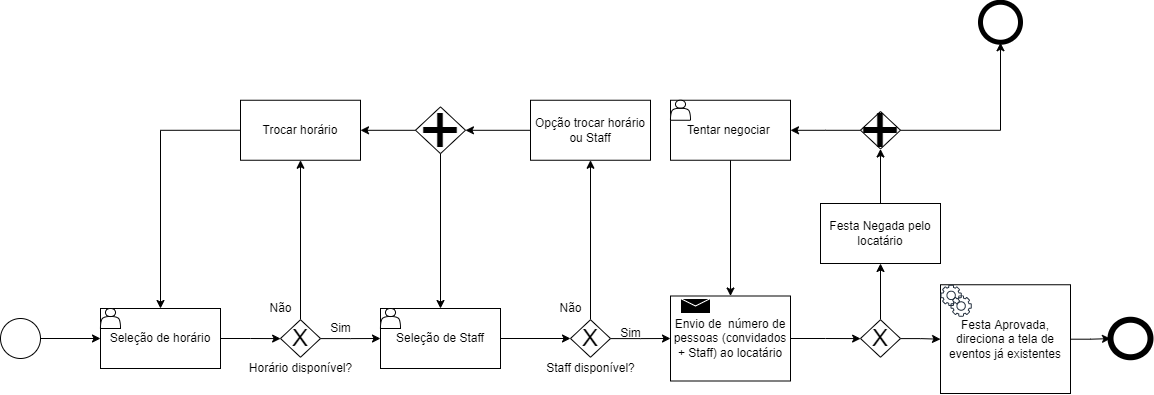

The diagram above was exported from draw.io. Its source (the exported page's mxGraphModel, read from the mxfile embedded in the PNG):
<mxGraphModel dx="1108" dy="1619" grid="1" gridSize="10" guides="1" tooltips="1" connect="1" arrows="1" fold="1" page="1" pageScale="1" pageWidth="827" pageHeight="1169" math="0" shadow="0">
  <root>
    <mxCell id="0" />
    <mxCell id="1" parent="0" />
    <mxCell id="xWBUGuq3ZX4mgduMRoBD-3" value="" style="edgeStyle=orthogonalEdgeStyle;rounded=0;orthogonalLoop=1;jettySize=auto;html=1;" parent="1" source="AI4V3VdmDPwi3iPvrxIL-2" target="AI4V3VdmDPwi3iPvrxIL-11" edge="1">
      <mxGeometry relative="1" as="geometry" />
    </mxCell>
    <mxCell id="AI4V3VdmDPwi3iPvrxIL-2" value="" style="ellipse;whiteSpace=wrap;html=1;aspect=fixed;" parent="1" vertex="1">
      <mxGeometry x="30" y="185" width="40" height="40" as="geometry" />
    </mxCell>
    <mxCell id="AI4V3VdmDPwi3iPvrxIL-34" value="" style="edgeStyle=orthogonalEdgeStyle;rounded=0;orthogonalLoop=1;jettySize=auto;html=1;fontSize=24;entryX=0;entryY=0.5;entryDx=0;entryDy=0;" parent="1" source="AI4V3VdmDPwi3iPvrxIL-6" target="AI4V3VdmDPwi3iPvrxIL-35" edge="1">
      <mxGeometry relative="1" as="geometry">
        <mxPoint x="767.1263157894737" y="205.10000000000002" as="targetPoint" />
      </mxGeometry>
    </mxCell>
    <mxCell id="AI4V3VdmDPwi3iPvrxIL-6" value="Seleção de Staff" style="rounded=0;whiteSpace=wrap;html=1;" parent="1" vertex="1">
      <mxGeometry x="410" y="175" width="120" height="60" as="geometry" />
    </mxCell>
    <mxCell id="AI4V3VdmDPwi3iPvrxIL-24" value="" style="edgeStyle=orthogonalEdgeStyle;rounded=0;orthogonalLoop=1;jettySize=auto;html=1;fontSize=24;" parent="1" source="AI4V3VdmDPwi3iPvrxIL-11" target="AI4V3VdmDPwi3iPvrxIL-23" edge="1">
      <mxGeometry relative="1" as="geometry" />
    </mxCell>
    <mxCell id="AI4V3VdmDPwi3iPvrxIL-11" value="Seleção de horário" style="rounded=0;whiteSpace=wrap;html=1;" parent="1" vertex="1">
      <mxGeometry x="130" y="175" width="120" height="60" as="geometry" />
    </mxCell>
    <mxCell id="AI4V3VdmDPwi3iPvrxIL-26" value="" style="edgeStyle=orthogonalEdgeStyle;rounded=0;orthogonalLoop=1;jettySize=auto;html=1;fontSize=24;entryX=0.5;entryY=1;entryDx=0;entryDy=0;" parent="1" source="AI4V3VdmDPwi3iPvrxIL-23" target="AI4V3VdmDPwi3iPvrxIL-40" edge="1">
      <mxGeometry relative="1" as="geometry">
        <mxPoint x="330" y="140" as="targetPoint" />
      </mxGeometry>
    </mxCell>
    <mxCell id="AI4V3VdmDPwi3iPvrxIL-30" value="" style="edgeStyle=orthogonalEdgeStyle;rounded=0;orthogonalLoop=1;jettySize=auto;html=1;fontSize=24;" parent="1" source="AI4V3VdmDPwi3iPvrxIL-23" target="AI4V3VdmDPwi3iPvrxIL-6" edge="1">
      <mxGeometry relative="1" as="geometry" />
    </mxCell>
    <mxCell id="AI4V3VdmDPwi3iPvrxIL-23" value="&lt;font style=&quot;font-size: 24px&quot;&gt;X&lt;/font&gt;" style="rhombus;whiteSpace=wrap;html=1;rounded=0;" parent="1" vertex="1">
      <mxGeometry x="310" y="186.25" width="40" height="37.5" as="geometry" />
    </mxCell>
    <mxCell id="AI4V3VdmDPwi3iPvrxIL-37" value="" style="edgeStyle=orthogonalEdgeStyle;rounded=0;orthogonalLoop=1;jettySize=auto;html=1;fontSize=24;" parent="1" source="AI4V3VdmDPwi3iPvrxIL-35" target="AI4V3VdmDPwi3iPvrxIL-36" edge="1">
      <mxGeometry relative="1" as="geometry" />
    </mxCell>
    <mxCell id="AI4V3VdmDPwi3iPvrxIL-39" value="" style="edgeStyle=orthogonalEdgeStyle;rounded=0;orthogonalLoop=1;jettySize=auto;html=1;fontSize=24;entryX=0.5;entryY=1;entryDx=0;entryDy=0;" parent="1" source="AI4V3VdmDPwi3iPvrxIL-35" target="AI4V3VdmDPwi3iPvrxIL-51" edge="1">
      <mxGeometry relative="1" as="geometry">
        <mxPoint x="630" y="130" as="targetPoint" />
      </mxGeometry>
    </mxCell>
    <mxCell id="AI4V3VdmDPwi3iPvrxIL-35" value="&lt;font style=&quot;font-size: 24px&quot;&gt;X&lt;/font&gt;" style="rhombus;whiteSpace=wrap;html=1;rounded=0;" parent="1" vertex="1">
      <mxGeometry x="600" y="186.25" width="40" height="37.5" as="geometry" />
    </mxCell>
    <mxCell id="AI4V3VdmDPwi3iPvrxIL-59" value="" style="edgeStyle=orthogonalEdgeStyle;rounded=0;orthogonalLoop=1;jettySize=auto;html=1;fontSize=48;" parent="1" source="AI4V3VdmDPwi3iPvrxIL-36" target="AI4V3VdmDPwi3iPvrxIL-58" edge="1">
      <mxGeometry relative="1" as="geometry" />
    </mxCell>
    <mxCell id="AI4V3VdmDPwi3iPvrxIL-36" value="Envio de&amp;nbsp; número de pessoas (convidados + Staff) ao locatário" style="rounded=0;whiteSpace=wrap;html=1;" parent="1" vertex="1">
      <mxGeometry x="700" y="162.5" width="120" height="85" as="geometry" />
    </mxCell>
    <mxCell id="AI4V3VdmDPwi3iPvrxIL-40" value="Trocar horário" style="rounded=0;whiteSpace=wrap;html=1;" parent="1" vertex="1">
      <mxGeometry x="270" y="-33.25" width="120" height="60" as="geometry" />
    </mxCell>
    <mxCell id="AI4V3VdmDPwi3iPvrxIL-49" value="" style="edgeStyle=orthogonalEdgeStyle;rounded=0;orthogonalLoop=1;jettySize=auto;html=1;fontSize=24;exitX=0;exitY=0.5;exitDx=0;exitDy=0;entryX=0.5;entryY=0;entryDx=0;entryDy=0;" parent="1" source="AI4V3VdmDPwi3iPvrxIL-40" target="AI4V3VdmDPwi3iPvrxIL-11" edge="1">
      <mxGeometry relative="1" as="geometry">
        <mxPoint x="190" y="15.5" as="sourcePoint" />
        <mxPoint x="560" y="-12.5" as="targetPoint" />
      </mxGeometry>
    </mxCell>
    <mxCell id="xWBUGuq3ZX4mgduMRoBD-18" value="" style="edgeStyle=orthogonalEdgeStyle;rounded=0;orthogonalLoop=1;jettySize=auto;html=1;" parent="1" source="AI4V3VdmDPwi3iPvrxIL-51" target="xWBUGuq3ZX4mgduMRoBD-17" edge="1">
      <mxGeometry relative="1" as="geometry" />
    </mxCell>
    <mxCell id="AI4V3VdmDPwi3iPvrxIL-51" value="Opção trocar horário ou Staff" style="rounded=0;whiteSpace=wrap;html=1;" parent="1" vertex="1">
      <mxGeometry x="560" y="-33.25" width="120" height="60" as="geometry" />
    </mxCell>
    <mxCell id="AI4V3VdmDPwi3iPvrxIL-61" value="" style="edgeStyle=orthogonalEdgeStyle;rounded=0;orthogonalLoop=1;jettySize=auto;html=1;fontSize=48;" parent="1" source="AI4V3VdmDPwi3iPvrxIL-58" target="AI4V3VdmDPwi3iPvrxIL-60" edge="1">
      <mxGeometry relative="1" as="geometry" />
    </mxCell>
    <mxCell id="AI4V3VdmDPwi3iPvrxIL-63" value="" style="edgeStyle=orthogonalEdgeStyle;rounded=0;orthogonalLoop=1;jettySize=auto;html=1;fontSize=48;" parent="1" source="AI4V3VdmDPwi3iPvrxIL-58" target="AI4V3VdmDPwi3iPvrxIL-62" edge="1">
      <mxGeometry relative="1" as="geometry" />
    </mxCell>
    <mxCell id="AI4V3VdmDPwi3iPvrxIL-58" value="&lt;font style=&quot;font-size: 24px&quot;&gt;X&lt;/font&gt;" style="rhombus;whiteSpace=wrap;html=1;rounded=0;" parent="1" vertex="1">
      <mxGeometry x="890" y="186.25" width="40" height="37.5" as="geometry" />
    </mxCell>
    <mxCell id="AI4V3VdmDPwi3iPvrxIL-77" value="" style="edgeStyle=orthogonalEdgeStyle;rounded=0;orthogonalLoop=1;jettySize=auto;html=1;fontSize=72;" parent="1" source="AI4V3VdmDPwi3iPvrxIL-60" target="AI4V3VdmDPwi3iPvrxIL-76" edge="1">
      <mxGeometry relative="1" as="geometry" />
    </mxCell>
    <mxCell id="AI4V3VdmDPwi3iPvrxIL-60" value="Festa Aprovada, direciona a tela de eventos já existentes" style="rounded=0;whiteSpace=wrap;html=1;" parent="1" vertex="1">
      <mxGeometry x="970" y="151.25" width="130" height="108.75" as="geometry" />
    </mxCell>
    <mxCell id="AI4V3VdmDPwi3iPvrxIL-65" value="" style="edgeStyle=orthogonalEdgeStyle;rounded=0;orthogonalLoop=1;jettySize=auto;html=1;fontSize=48;" parent="1" source="AI4V3VdmDPwi3iPvrxIL-62" target="AI4V3VdmDPwi3iPvrxIL-64" edge="1">
      <mxGeometry relative="1" as="geometry" />
    </mxCell>
    <mxCell id="AI4V3VdmDPwi3iPvrxIL-62" value="Festa Negada pelo locatário" style="rounded=0;whiteSpace=wrap;html=1;" parent="1" vertex="1">
      <mxGeometry x="850" y="70" width="120" height="60" as="geometry" />
    </mxCell>
    <mxCell id="AI4V3VdmDPwi3iPvrxIL-71" value="" style="edgeStyle=orthogonalEdgeStyle;rounded=0;orthogonalLoop=1;jettySize=auto;html=1;fontSize=72;" parent="1" source="AI4V3VdmDPwi3iPvrxIL-64" target="AI4V3VdmDPwi3iPvrxIL-66" edge="1">
      <mxGeometry relative="1" as="geometry" />
    </mxCell>
    <mxCell id="AI4V3VdmDPwi3iPvrxIL-73" value="" style="edgeStyle=orthogonalEdgeStyle;rounded=0;orthogonalLoop=1;jettySize=auto;html=1;fontSize=72;" parent="1" source="AI4V3VdmDPwi3iPvrxIL-64" edge="1">
      <mxGeometry relative="1" as="geometry">
        <mxPoint x="1030" y="-90.75" as="targetPoint" />
      </mxGeometry>
    </mxCell>
    <mxCell id="AI4V3VdmDPwi3iPvrxIL-64" value="&lt;font style=&quot;font-size: 72px&quot;&gt;+&lt;/font&gt;" style="rhombus;whiteSpace=wrap;html=1;rounded=0;" parent="1" vertex="1">
      <mxGeometry x="890" y="-22" width="40" height="37.5" as="geometry" />
    </mxCell>
    <mxCell id="AI4V3VdmDPwi3iPvrxIL-66" value="Tentar negociar&amp;nbsp;" style="rounded=0;whiteSpace=wrap;html=1;" parent="1" vertex="1">
      <mxGeometry x="700" y="-33.25" width="120" height="60" as="geometry" />
    </mxCell>
    <mxCell id="AI4V3VdmDPwi3iPvrxIL-70" value="" style="edgeStyle=orthogonalEdgeStyle;rounded=0;orthogonalLoop=1;jettySize=auto;html=1;fontSize=24;exitX=0.5;exitY=1;exitDx=0;exitDy=0;entryX=0.5;entryY=0;entryDx=0;entryDy=0;" parent="1" source="AI4V3VdmDPwi3iPvrxIL-66" target="AI4V3VdmDPwi3iPvrxIL-36" edge="1">
      <mxGeometry relative="1" as="geometry">
        <mxPoint x="450" y="-23.75" as="sourcePoint" />
        <mxPoint x="450" y="185" as="targetPoint" />
      </mxGeometry>
    </mxCell>
    <mxCell id="AI4V3VdmDPwi3iPvrxIL-75" value="" style="ellipse;whiteSpace=wrap;html=1;aspect=fixed;fontSize=72;strokeWidth=5;" parent="1" vertex="1">
      <mxGeometry x="1010" y="-131.25" width="40" height="40" as="geometry" />
    </mxCell>
    <mxCell id="AI4V3VdmDPwi3iPvrxIL-76" value="" style="ellipse;whiteSpace=wrap;html=1;rounded=0;strokeWidth=6;" parent="1" vertex="1">
      <mxGeometry x="1140" y="186.25" width="40" height="37.5" as="geometry" />
    </mxCell>
    <mxCell id="xWBUGuq3ZX4mgduMRoBD-8" value="Horário disponível?" style="text;html=1;resizable=0;autosize=1;align=center;verticalAlign=middle;points=[];fillColor=none;strokeColor=none;rounded=0;" parent="1" vertex="1">
      <mxGeometry x="270" y="225" width="120" height="20" as="geometry" />
    </mxCell>
    <mxCell id="xWBUGuq3ZX4mgduMRoBD-9" value="Não" style="text;html=1;resizable=0;autosize=1;align=center;verticalAlign=middle;points=[];fillColor=none;strokeColor=none;rounded=0;" parent="1" vertex="1">
      <mxGeometry x="290" y="165" width="40" height="20" as="geometry" />
    </mxCell>
    <mxCell id="xWBUGuq3ZX4mgduMRoBD-10" value="Sim" style="text;html=1;resizable=0;autosize=1;align=center;verticalAlign=middle;points=[];fillColor=none;strokeColor=none;rounded=0;" parent="1" vertex="1">
      <mxGeometry x="350" y="185" width="40" height="20" as="geometry" />
    </mxCell>
    <mxCell id="xWBUGuq3ZX4mgduMRoBD-15" value="Staff disponível?" style="text;html=1;resizable=0;autosize=1;align=center;verticalAlign=middle;points=[];fillColor=none;strokeColor=none;rounded=0;" parent="1" vertex="1">
      <mxGeometry x="570" y="225" width="100" height="20" as="geometry" />
    </mxCell>
    <mxCell id="xWBUGuq3ZX4mgduMRoBD-16" value="Não" style="text;html=1;resizable=0;autosize=1;align=center;verticalAlign=middle;points=[];fillColor=none;strokeColor=none;rounded=0;" parent="1" vertex="1">
      <mxGeometry x="580" y="165" width="40" height="20" as="geometry" />
    </mxCell>
    <mxCell id="xWBUGuq3ZX4mgduMRoBD-20" value="" style="edgeStyle=orthogonalEdgeStyle;rounded=0;orthogonalLoop=1;jettySize=auto;html=1;fontFamily=Comic Sans MS;fontSize=36;entryX=0.5;entryY=0;entryDx=0;entryDy=0;" parent="1" source="xWBUGuq3ZX4mgduMRoBD-17" target="AI4V3VdmDPwi3iPvrxIL-6" edge="1">
      <mxGeometry relative="1" as="geometry">
        <mxPoint x="495" y="93.50500000000011" as="targetPoint" />
      </mxGeometry>
    </mxCell>
    <mxCell id="xWBUGuq3ZX4mgduMRoBD-23" value="" style="edgeStyle=orthogonalEdgeStyle;rounded=0;orthogonalLoop=1;jettySize=auto;html=1;fontFamily=Comic Sans MS;fontSize=36;" parent="1" source="xWBUGuq3ZX4mgduMRoBD-17" target="AI4V3VdmDPwi3iPvrxIL-40" edge="1">
      <mxGeometry relative="1" as="geometry" />
    </mxCell>
    <mxCell id="xWBUGuq3ZX4mgduMRoBD-17" value="&lt;span style=&quot;font-size: 72px&quot;&gt;+&lt;/span&gt;" style="rhombus;whiteSpace=wrap;html=1;rounded=0;" parent="1" vertex="1">
      <mxGeometry x="445" y="-26.630000000000003" width="50" height="46.75" as="geometry" />
    </mxCell>
    <mxCell id="xWBUGuq3ZX4mgduMRoBD-24" value="Sim" style="text;html=1;resizable=0;autosize=1;align=center;verticalAlign=middle;points=[];fillColor=none;strokeColor=none;rounded=0;" parent="1" vertex="1">
      <mxGeometry x="640" y="190" width="40" height="20" as="geometry" />
    </mxCell>
    <mxCell id="ZY4Cq5lUToWJu8spWy91-1" value="" style="shape=message;html=1;whiteSpace=wrap;html=1;outlineConnect=0;fillColor=#000000;strokeColor=#FFFFFF;" vertex="1" parent="1">
      <mxGeometry x="710" y="165" width="30" height="15" as="geometry" />
    </mxCell>
    <mxCell id="ZY4Cq5lUToWJu8spWy91-2" value="" style="sketch=0;outlineConnect=0;fontColor=#232F3E;gradientColor=none;fillColor=#232F3D;strokeColor=none;dashed=0;verticalLabelPosition=bottom;verticalAlign=top;align=center;html=1;fontSize=12;fontStyle=0;aspect=fixed;pointerEvents=1;shape=mxgraph.aws4.gear;" vertex="1" parent="1">
      <mxGeometry x="980" y="161.88" width="21.25" height="21.25" as="geometry" />
    </mxCell>
    <mxCell id="ZY4Cq5lUToWJu8spWy91-7" value="" style="shape=actor;whiteSpace=wrap;html=1;" vertex="1" parent="1">
      <mxGeometry x="410" y="175" width="20" height="20" as="geometry" />
    </mxCell>
    <mxCell id="ZY4Cq5lUToWJu8spWy91-8" value="" style="shape=actor;whiteSpace=wrap;html=1;" vertex="1" parent="1">
      <mxGeometry x="130" y="175" width="20" height="20" as="geometry" />
    </mxCell>
    <mxCell id="ZY4Cq5lUToWJu8spWy91-13" value="" style="sketch=0;outlineConnect=0;fontColor=#232F3E;gradientColor=none;fillColor=#232F3D;strokeColor=none;dashed=0;verticalLabelPosition=bottom;verticalAlign=top;align=center;html=1;fontSize=12;fontStyle=0;aspect=fixed;pointerEvents=1;shape=mxgraph.aws4.gear;" vertex="1" parent="1">
      <mxGeometry x="970.0000000000001" y="151.25" width="21.25" height="21.25" as="geometry" />
    </mxCell>
    <mxCell id="ZY4Cq5lUToWJu8spWy91-14" value="" style="shape=actor;whiteSpace=wrap;html=1;" vertex="1" parent="1">
      <mxGeometry x="700" y="-33.25" width="20" height="20" as="geometry" />
    </mxCell>
  </root>
</mxGraphModel>